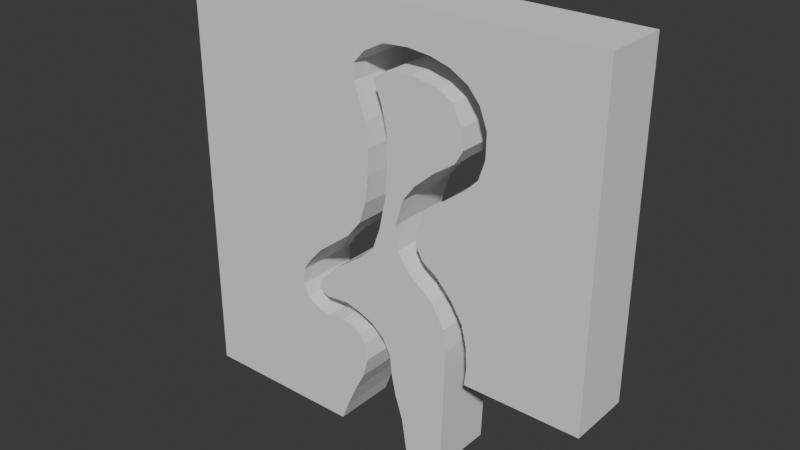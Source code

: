 # Source: PathCollider.blend  (saved by Blender 4.1.24; exported with 4.5.12 LTS)
import bpy
from mathutils import Matrix  # noqa: F401  (used for matrix-valued properties, if any)

bpy.ops.wm.read_factory_settings(use_empty=True)
scene = bpy.context.scene
scene.name = 'Scene'

# ---- collections
col_collection = bpy.data.collections.new('Collection'); scene.collection.children.link(col_collection)

# ---- world
world_world = bpy.data.worlds.new('World'); scene.world = world_world
world_world.use_nodes = True; world_world.node_tree.nodes.clear()
_N = world_world.node_tree.nodes; _L = world_world.node_tree.links
n0 = _N.new('ShaderNodeOutputWorld'); n0.name = 'World Output'; n0.location = (300, 300)
n1 = _N.new('ShaderNodeBackground'); n1.name = 'Background'; n1.location = (10, 300)
n1.inputs[0].default_value = (0.05088, 0.05088, 0.05088, 1.0)
_L.new(n1.outputs[0], n0.inputs[0])
n0.is_active_output = True
world_world.color = (0.05088, 0.05088, 0.05088)
world_world.use_sun_shadow = False
world_world.sun_shadow_jitter_overblur = 0.0

# ---- meshes
me_plane = bpy.data.meshes.new('Plane')
me_plane.from_pydata([(-1.0, -1.0, 0.0), (-1.0, 1.0, 0.0), (1.0, 1.0, 0.0), (-0.2153, -1.0, 0.0), (-1.0, 0.2549, 0.0), (-0.182, -0.9146, 0.0), (-0.134, -0.8076, 0.0), (-0.08602, -0.7152, 0.0), (-0.06017, -0.6229, 0.0), (-0.07746, -0.5473, 0.0), (-0.09972, -0.5043, 0.0), (-0.1324, -0.485, 0.0), (-0.2021, -0.4687, 0.0), (-0.2793, -0.4791, 0.0), (-0.349, -0.4642, 0.0), (-0.4054, -0.4286, 0.0), (-0.4277, -0.3722, 0.0), (-0.4232, -0.298, 0.0), (-0.3891, -0.2461, 0.0), (-0.3208, -0.1689, 0.0), (-0.2466, -0.111, 0.0), (-0.1561, -0.0413, 0.0), (-0.0923, 0.03736, 0.0), (-0.05817, 0.1383, 0.0), (-0.04333, 0.2644, 0.0), (1.0, -0.517, 0.0), (-0.03871, 0.3823, 0.0), (-0.05296, 0.4945, 0.0), (-0.08502, 0.5925, 0.0), (-0.1064, 0.6494, 0.0), (-0.1064, 0.7225, 0.0), (-0.05118, 0.7812, 0.0), (0.03964, 0.8293, 0.0), (0.1607, 0.8382, 0.0), (0.2658, 0.8275, 0.0), (0.3548, 0.8026, 0.0), (0.4368, 0.7563, 0.0), (0.4902, 0.694, 0.0), (0.5258, 0.6031, 0.0), (0.524, 0.491, 0.0), (0.4955, 0.4037, 0.0), (0.4368, 0.3431, 0.0), (0.3317, 0.2648, 0.0), (0.2516, 0.1953, 0.0), (0.207, 0.1063, 0.0), (0.207, 0.03329, 0.0), (0.2409, -0.02548, 0.0), (0.3121, -0.07178, 0.0), (0.3869, -0.1537, 0.0), (0.4403, -0.2392, 0.0), (0.4635, -0.3353, 0.0), (0.4688, -0.4422, 0.0), (0.4599, -0.517, 0.0), (-1.0, 0.2549, -0.2979), (-1.0, -1.0, -0.2979), (1.0, -0.517, -0.2979), (1.0, 1.0, -0.2979), (-1.0, 1.0, -0.2979), (-0.2153, -1.0, -0.2979), (-0.182, -0.9146, -0.2979), (-0.134, -0.8076, -0.2979), (-0.08602, -0.7152, -0.2979), (-0.06017, -0.6229, -0.2979), (-0.07746, -0.5473, -0.2979), (-0.09972, -0.5043, -0.2979), (-0.1324, -0.485, -0.2979), (-0.2021, -0.4687, -0.2979), (-0.2793, -0.4791, -0.2979), (-0.349, -0.4642, -0.2979), (-0.4054, -0.4286, -0.2979), (-0.4277, -0.3722, -0.2979), (-0.4232, -0.298, -0.2979), (-0.3891, -0.2461, -0.2979), (-0.3208, -0.1689, -0.2979), (-0.2466, -0.111, -0.2979), (-0.1561, -0.0413, -0.2979), (-0.0923, 0.03736, -0.2979), (-0.05817, 0.1383, -0.2979), (-0.04333, 0.2644, -0.2979), (-0.03871, 0.3823, -0.2979), (-0.05296, 0.4945, -0.2979), (-0.08502, 0.5925, -0.2979), (-0.1064, 0.6494, -0.2979), (-0.1064, 0.7225, -0.2979), (-0.05118, 0.7812, -0.2979), (0.03964, 0.8293, -0.2979), (0.1607, 0.8382, -0.2979), (0.2658, 0.8275, -0.2979), (0.3548, 0.8026, -0.2979), (0.4368, 0.7563, -0.2979), (0.4902, 0.694, -0.2979), (0.5258, 0.6031, -0.2979), (0.524, 0.491, -0.2979), (0.4955, 0.4037, -0.2979), (0.4368, 0.3431, -0.2979), (0.3317, 0.2648, -0.2979), (0.2516, 0.1953, -0.2979), (0.207, 0.1063, -0.2979), (0.207, 0.03329, -0.2979), (0.2409, -0.02548, -0.2979), (0.3121, -0.07178, -0.2979), (0.3869, -0.1537, -0.2979), (0.4403, -0.2392, -0.2979), (0.4635, -0.3353, -0.2979), (0.4688, -0.4422, -0.2979), (0.4599, -0.517, -0.2979)], [], [(0, 3, 5, 6, 7, 8, 9, 10, 11, 12, 13, 14, 15, 16, 17, 18, 19, 20, 21, 22, 23, 24, 4), (4, 24, 26, 27, 28, 29, 30, 31, 32, 33, 34, 35, 36, 37, 38, 39, 40, 41, 42, 43, 44, 45, 46, 47, 48, 49, 50, 51, 52, 25, 2, 1), (54, 53, 78, 77, 76, 75, 74, 73, 72, 71, 70, 69, 68, 67, 66, 65, 64, 63, 62, 61, 60, 59, 58), (53, 57, 56, 55, 105, 104, 103, 102, 101, 100, 99, 98, 97, 96, 95, 94, 93, 92, 91, 90, 89, 88, 87, 86, 85, 84, 83, 82, 81, 80, 79, 78), (41, 94, 95, 42), (15, 69, 70, 16), (42, 95, 96, 43), (16, 70, 71, 17), (43, 96, 97, 44), (17, 71, 72, 18), (44, 97, 98, 45), (18, 72, 73, 19), (45, 98, 99, 46), (19, 73, 74, 20), (46, 99, 100, 47), (20, 74, 75, 21), (47, 100, 101, 48), (21, 75, 76, 22), (48, 101, 102, 49), (22, 76, 77, 23), (49, 102, 103, 50), (23, 77, 78, 24), (50, 103, 104, 51), (51, 104, 105, 52), (24, 78, 79, 26), (4, 53, 54, 0), (52, 105, 55, 25), (26, 79, 80, 27), (25, 55, 56, 2), (27, 80, 81, 28), (2, 56, 57, 1), (28, 81, 82, 29), (0, 54, 58, 3), (29, 82, 83, 30), (1, 57, 53, 4), (30, 83, 84, 31), (3, 58, 59, 5), (31, 84, 85, 32), (5, 59, 60, 6), (32, 85, 86, 33), (6, 60, 61, 7), (33, 86, 87, 34), (7, 61, 62, 8), (34, 87, 88, 35), (8, 62, 63, 9), (35, 88, 89, 36), (9, 63, 64, 10), (36, 89, 90, 37), (10, 64, 65, 11), (37, 90, 91, 38), (11, 65, 66, 12), (38, 91, 92, 39), (12, 66, 67, 13), (39, 92, 93, 40), (13, 67, 68, 14), (40, 93, 94, 41), (14, 68, 69, 15)])
_uv = me_plane.uv_layers.new(name='UVMap')
_uv.uv.foreach_set('vector', [0.0, 0.0, 0.3924, 0.0, 0.409, 0.04268, 0.433, 0.09622, 0.457, 0.1424, 0.4699, 0.1885, 0.4613, 0.2263, 0.4501, 0.2478, 0.4338, 0.2575, 0.3989, 0.2657, 0.3604, 0.2605, 0.3255, 0.2679, 0.2973, 0.2857, 0.2862, 0.3139, 0.2884, 0.351, 0.3054, 0.377, 0.3396, 0.4155, 0.3767, 0.4445, 0.4219, 0.4794, 0.4538, 0.5187, 0.4709, 0.5691, 0.4783, 0.6322, 0.0, 0.6274, 0.0, 0.6274, 0.4783, 0.6322, 0.4806, 0.6912, 0.4735, 0.7473, 0.4575, 0.7962, 0.4468, 0.8247, 0.4468, 0.8612, 0.4744, 0.8906, 0.5198, 0.9147, 0.5804, 0.9191, 0.6329, 0.9138, 0.6774, 0.9013, 0.7184, 0.8781, 0.7451, 0.847, 0.7629, 0.8016, 0.762, 0.7455, 0.7478, 0.7018, 0.7184, 0.6716, 0.6658, 0.6324, 0.6258, 0.5977, 0.6035, 0.5531, 0.6035, 0.5166, 0.6204, 0.4873, 0.6561, 0.4641, 0.6935, 0.4232, 0.7202, 0.3804, 0.7317, 0.3323, 0.7344, 0.2789, 0.73, 0.2415, 1.0, 0.2415, 1.0, 1.0, 0.0, 1.0, 0.0, 0.0, 0.0, 0.6274, 0.4783, 0.6322, 0.4709, 0.5691, 0.4538, 0.5187, 0.4219, 0.4794, 0.3767, 0.4445, 0.3396, 0.4155, 0.3054, 0.377, 0.2884, 0.351, 0.2862, 0.3139, 0.2973, 0.2857, 0.3255, 0.2679, 0.3604, 0.2605, 0.3989, 0.2657, 0.4338, 0.2575, 0.4501, 0.2478, 0.4613, 0.2263, 0.4699, 0.1885, 0.457, 0.1424, 0.433, 0.09622, 0.409, 0.04268, 0.3924, 0.0, 0.0, 0.6274, 0.0, 1.0, 1.0, 1.0, 1.0, 0.2415, 0.73, 0.2415, 0.7344, 0.2789, 0.7317, 0.3323, 0.7202, 0.3804, 0.6935, 0.4232, 0.6561, 0.4641, 0.6204, 0.4873, 0.6035, 0.5166, 0.6035, 0.5531, 0.6258, 0.5977, 0.6658, 0.6324, 0.7184, 0.6716, 0.7478, 0.7018, 0.762, 0.7455, 0.7629, 0.8016, 0.7451, 0.847, 0.7184, 0.8781, 0.6774, 0.9013, 0.6329, 0.9138, 0.5804, 0.9191, 0.5198, 0.9147, 0.4744, 0.8906, 0.4468, 0.8612, 0.4468, 0.8247, 0.4575, 0.7962, 0.4735, 0.7473, 0.4806, 0.6912, 0.4783, 0.6322, 0.7184, 0.6716, 0.7184, 0.6716, 0.6658, 0.6324, 0.6658, 0.6324, 0.2973, 0.2857, 0.2973, 0.2857, 0.2862, 0.3139, 0.2862, 0.3139, 0.6658, 0.6324, 0.6658, 0.6324, 0.6258, 0.5977, 0.6258, 0.5977, 0.2862, 0.3139, 0.2862, 0.3139, 0.2884, 0.351, 0.2884, 0.351, 0.6258, 0.5977, 0.6258, 0.5977, 0.6035, 0.5531, 0.6035, 0.5531, 0.2884, 0.351, 0.2884, 0.351, 0.3054, 0.377, 0.3054, 0.377, 0.6035, 0.5531, 0.6035, 0.5531, 0.6035, 0.5166, 0.6035, 0.5166, 0.3054, 0.377, 0.3054, 0.377, 0.3396, 0.4155, 0.3396, 0.4155, 0.6035, 0.5166, 0.6035, 0.5166, 0.6204, 0.4873, 0.6204, 0.4873, 0.3396, 0.4155, 0.3396, 0.4155, 0.3767, 0.4445, 0.3767, 0.4445, 0.6204, 0.4873, 0.6204, 0.4873, 0.6561, 0.4641, 0.6561, 0.4641, 0.3767, 0.4445, 0.3767, 0.4445, 0.4219, 0.4794, 0.4219, 0.4794, 0.6561, 0.4641, 0.6561, 0.4641, 0.6935, 0.4232, 0.6935, 0.4232, 0.4219, 0.4794, 0.4219, 0.4794, 0.4538, 0.5187, 0.4538, 0.5187, 0.6935, 0.4232, 0.6935, 0.4232, 0.7202, 0.3804, 0.7202, 0.3804, 0.4538, 0.5187, 0.4538, 0.5187, 0.4709, 0.5691, 0.4709, 0.5691, 0.7202, 0.3804, 0.7202, 0.3804, 0.7317, 0.3323, 0.7317, 0.3323, 0.4709, 0.5691, 0.4709, 0.5691, 0.4783, 0.6322, 0.4783, 0.6322, 0.7317, 0.3323, 0.7317, 0.3323, 0.7344, 0.2789, 0.7344, 0.2789, 0.7344, 0.2789, 0.7344, 0.2789, 0.73, 0.2415, 0.73, 0.2415, 0.4783, 0.6322, 0.4783, 0.6322, 0.4806, 0.6912, 0.4806, 0.6912, 0.0, 0.6274, 0.0, 0.6274, 0.0, 0.0, 0.0, 0.0, 0.73, 0.2415, 0.73, 0.2415, 1.0, 0.2415, 1.0, 0.2415, 0.4806, 0.6912, 0.4806, 0.6912, 0.4735, 0.7473, 0.4735, 0.7473, 1.0, 0.2415, 1.0, 0.2415, 1.0, 1.0, 1.0, 1.0, 0.4735, 0.7473, 0.4735, 0.7473, 0.4575, 0.7962, 0.4575, 0.7962, 1.0, 1.0, 1.0, 1.0, 0.0, 1.0, 0.0, 1.0, 0.4575, 0.7962, 0.4575, 0.7962, 0.4468, 0.8247, 0.4468, 0.8247, 0.0, 0.0, 0.0, 0.0, 0.3924, 0.0, 0.3924, 0.0, 0.4468, 0.8247, 0.4468, 0.8247, 0.4468, 0.8612, 0.4468, 0.8612, 0.0, 1.0, 0.0, 1.0, 0.0, 0.6274, 0.0, 0.6274, 0.4468, 0.8612, 0.4468, 0.8612, 0.4744, 0.8906, 0.4744, 0.8906, 0.3924, 0.0, 0.3924, 0.0, 0.409, 0.04268, 0.409, 0.04268, 0.4744, 0.8906, 0.4744, 0.8906, 0.5198, 0.9147, 0.5198, 0.9147, 0.409, 0.04268, 0.409, 0.04268, 0.433, 0.09622, 0.433, 0.09622, 0.5198, 0.9147, 0.5198, 0.9147, 0.5804, 0.9191, 0.5804, 0.9191, 0.433, 0.09622, 0.433, 0.09622, 0.457, 0.1424, 0.457, 0.1424, 0.5804, 0.9191, 0.5804, 0.9191, 0.6329, 0.9138, 0.6329, 0.9138, 0.457, 0.1424, 0.457, 0.1424, 0.4699, 0.1885, 0.4699, 0.1885, 0.6329, 0.9138, 0.6329, 0.9138, 0.6774, 0.9013, 0.6774, 0.9013, 0.4699, 0.1885, 0.4699, 0.1885, 0.4613, 0.2263, 0.4613, 0.2263, 0.6774, 0.9013, 0.6774, 0.9013, 0.7184, 0.8781, 0.7184, 0.8781, 0.4613, 0.2263, 0.4613, 0.2263, 0.4501, 0.2478, 0.4501, 0.2478, 0.7184, 0.8781, 0.7184, 0.8781, 0.7451, 0.847, 0.7451, 0.847, 0.4501, 0.2478, 0.4501, 0.2478, 0.4338, 0.2575, 0.4338, 0.2575, 0.7451, 0.847, 0.7451, 0.847, 0.7629, 0.8016, 0.7629, 0.8016, 0.4338, 0.2575, 0.4338, 0.2575, 0.3989, 0.2657, 0.3989, 0.2657, 0.7629, 0.8016, 0.7629, 0.8016, 0.762, 0.7455, 0.762, 0.7455, 0.3989, 0.2657, 0.3989, 0.2657, 0.3604, 0.2605, 0.3604, 0.2605, 0.762, 0.7455, 0.762, 0.7455, 0.7478, 0.7018, 0.7478, 0.7018, 0.3604, 0.2605, 0.3604, 0.2605, 0.3255, 0.2679, 0.3255, 0.2679, 0.7478, 0.7018, 0.7478, 0.7018, 0.7184, 0.6716, 0.7184, 0.6716, 0.3255, 0.2679, 0.3255, 0.2679, 0.2973, 0.2857, 0.2973, 0.2857])
me_plane.update()
me_plane_003 = bpy.data.meshes.new('Plane.003')
me_plane_003.from_pydata([(0.16, -1.0, 0.0), (0.3459, -1.0, 0.0), (0.1365, -0.8479, 0.0), (0.16, -1.0, -0.2979), (0.3459, -1.0, -0.2979), (0.1365, -0.8479, -0.2979), (0.09805, -0.7303, -0.2979), (0.07882, -0.6363, -0.2979), (0.09805, -0.7303, 0.0), (0.07882, -0.6363, 0.0), (0.06814, -0.5423, 0.0), (0.03181, -0.4739, 0.0), (0.06814, -0.5423, -0.2979), (0.03181, -0.4739, -0.2979), (-0.03017, -0.4205, -0.2979), (-0.1092, -0.3884, -0.2979), (-0.03017, -0.4205, 0.0), (-0.1092, -0.3884, 0.0), (-0.1733, -0.3735, 0.0), (-0.2866, -0.3841, 0.0), (-0.1733, -0.3735, -0.2979), (-0.2866, -0.3841, -0.2979), (-0.3272, -0.3628, -0.2979), (-0.3187, -0.3115, -0.2979), (-0.3272, -0.3628, 0.0), (-0.3187, -0.3115, 0.0), (-0.231, -0.2217, 0.0), (-0.09641, -0.1277, 0.0), (-0.231, -0.2217, -0.2979), (-0.09641, -0.1277, -0.2979), (-0.01948, -0.05504, -0.2979), (0.01685, 0.0454, -0.2979), (-0.01948, -0.05504, 0.0), (0.01685, 0.0454, 0.0), (0.0489, 0.1971, 0.0), (0.05959, 0.351, 0.0), (0.0489, 0.1971, -0.2979), (0.05959, 0.351, -0.2979), (0.05745, 0.4771, -0.2979), (0.03181, 0.5861, -0.2979), (0.05745, 0.4771, 0.0), (0.03181, 0.5861, 0.0), (-0.006659, 0.6822, 0.0), (0.05959, 0.725, 0.0), (-0.006659, 0.6822, -0.2979), (0.05959, 0.725, -0.2979), (0.1771, 0.7356, -0.2979), (0.3075, 0.7121, -0.2979), (0.1771, 0.7356, 0.0), (0.3075, 0.7121, 0.0), (0.3694, 0.6737, 0.0), (0.4143, 0.5882, 0.0), (0.3694, 0.6737, -0.2979), (0.4143, 0.5882, -0.2979), (0.4229, 0.4984, -0.2979), (0.3865, 0.4365, -0.2979), (0.4229, 0.4984, 0.0), (0.3865, 0.4365, 0.0), (0.2947, 0.3745, 0.0), (0.1964, 0.289, 0.0), (0.2947, 0.3745, -0.2979), (0.1964, 0.289, -0.2979), (0.1365, 0.2099, -0.2979), (0.1023, 0.09027, -0.2979), (0.1365, 0.2099, 0.0), (0.1023, 0.09027, 0.0), (0.1109, -0.02299, 0.0), (0.1664, -0.09992, 0.0), (0.1109, -0.02299, -0.2979), (0.1664, -0.09992, -0.2979), (0.2904, -0.1982, -0.2979), (0.3502, -0.3008, -0.2979), (0.2904, -0.1982, 0.0), (0.3502, -0.3008, 0.0), (0.363, -0.3991, 0.0), (0.3609, -0.4995, 0.0), (0.363, -0.3991, -0.2979), (0.3609, -0.4995, -0.2979)], [], [(0, 3, 4, 1), (1, 75, 74, 73, 72, 67, 66, 65, 64, 59, 58, 57, 56, 51, 50, 49, 48, 43, 42, 41, 40, 35, 34, 33, 32, 27, 26, 25, 24, 19, 18, 17, 16, 11, 10, 9, 8, 2, 0), (2, 5, 3, 0), (4, 3, 5, 6, 7, 12, 13, 14, 15, 20, 21, 22, 23, 28, 29, 30, 31, 36, 37, 38, 39, 44, 45, 46, 47, 52, 53, 54, 55, 60, 61, 62, 63, 68, 69, 70, 71, 76, 77), (8, 6, 5, 2), (9, 7, 6, 8), (10, 12, 7, 9), (11, 13, 12, 10), (16, 14, 13, 11), (17, 15, 14, 16), (18, 20, 15, 17), (19, 21, 20, 18), (24, 22, 21, 19), (25, 23, 22, 24), (26, 28, 23, 25), (27, 29, 28, 26), (32, 30, 29, 27), (33, 31, 30, 32), (34, 36, 31, 33), (35, 37, 36, 34), (40, 38, 37, 35), (41, 39, 38, 40), (42, 44, 39, 41), (43, 45, 44, 42), (48, 46, 45, 43), (49, 47, 46, 48), (50, 52, 47, 49), (51, 53, 52, 50), (56, 54, 53, 51), (57, 55, 54, 56), (58, 60, 55, 57), (59, 61, 60, 58), (64, 62, 61, 59), (65, 63, 62, 64), (66, 68, 63, 65), (67, 69, 68, 66), (72, 70, 69, 67), (73, 71, 70, 72), (74, 76, 71, 73), (75, 77, 76, 74), (1, 4, 77, 75)])
_uv = me_plane_003.uv_layers.new(name='UVMap')
_uv.uv.foreach_set('vector', [0.58, 0.0, 0.58, 0.0, 0.673, 0.0, 0.673, 0.0, 0.673, 0.0, 0.6805, 0.2502, 0.6815, 0.3005, 0.6751, 0.3496, 0.6452, 0.4009, 0.5832, 0.45, 0.5554, 0.4885, 0.5512, 0.5451, 0.5683, 0.605, 0.5982, 0.6445, 0.6473, 0.6872, 0.6933, 0.7182, 0.7114, 0.7492, 0.7072, 0.7941, 0.6847, 0.8368, 0.6537, 0.8561, 0.5886, 0.8678, 0.5298, 0.8625, 0.4967, 0.8411, 0.5159, 0.793, 0.5287, 0.7385, 0.5298, 0.6755, 0.5245, 0.5986, 0.5084, 0.5227, 0.4903, 0.4725, 0.4518, 0.4362, 0.3845, 0.3891, 0.3407, 0.3443, 0.3364, 0.3186, 0.3567, 0.3079, 0.4133, 0.3133, 0.4454, 0.3058, 0.4849, 0.2898, 0.5159, 0.2631, 0.5341, 0.2289, 0.5394, 0.1818, 0.549, 0.1348, 0.5683, 0.07607, 0.58, 0.0, 0.5683, 0.07607, 0.5683, 0.07607, 0.58, 0.0, 0.58, 0.0, 0.673, 0.0, 0.58, 0.0, 0.5683, 0.07607, 0.549, 0.1348, 0.5394, 0.1818, 0.5341, 0.2289, 0.5159, 0.2631, 0.4849, 0.2898, 0.4454, 0.3058, 0.4133, 0.3133, 0.3567, 0.3079, 0.3364, 0.3186, 0.3407, 0.3443, 0.3845, 0.3891, 0.4518, 0.4362, 0.4903, 0.4725, 0.5084, 0.5227, 0.5245, 0.5986, 0.5298, 0.6755, 0.5287, 0.7385, 0.5159, 0.793, 0.4967, 0.8411, 0.5298, 0.8625, 0.5886, 0.8678, 0.6537, 0.8561, 0.6847, 0.8368, 0.7072, 0.7941, 0.7114, 0.7492, 0.6933, 0.7182, 0.6473, 0.6872, 0.5982, 0.6445, 0.5683, 0.605, 0.5512, 0.5451, 0.5554, 0.4885, 0.5832, 0.45, 0.6452, 0.4009, 0.6751, 0.3496, 0.6815, 0.3005, 0.6805, 0.2502, 0.549, 0.1348, 0.549, 0.1348, 0.5683, 0.07607, 0.5683, 0.07607, 0.5394, 0.1818, 0.5394, 0.1818, 0.549, 0.1348, 0.549, 0.1348, 0.5341, 0.2289, 0.5341, 0.2289, 0.5394, 0.1818, 0.5394, 0.1818, 0.5159, 0.2631, 0.5159, 0.2631, 0.5341, 0.2289, 0.5341, 0.2289, 0.4849, 0.2898, 0.4849, 0.2898, 0.5159, 0.2631, 0.5159, 0.2631, 0.4454, 0.3058, 0.4454, 0.3058, 0.4849, 0.2898, 0.4849, 0.2898, 0.4133, 0.3133, 0.4133, 0.3133, 0.4454, 0.3058, 0.4454, 0.3058, 0.3567, 0.3079, 0.3567, 0.3079, 0.4133, 0.3133, 0.4133, 0.3133, 0.3364, 0.3186, 0.3364, 0.3186, 0.3567, 0.3079, 0.3567, 0.3079, 0.3407, 0.3443, 0.3407, 0.3443, 0.3364, 0.3186, 0.3364, 0.3186, 0.3845, 0.3891, 0.3845, 0.3891, 0.3407, 0.3443, 0.3407, 0.3443, 0.4518, 0.4362, 0.4518, 0.4362, 0.3845, 0.3891, 0.3845, 0.3891, 0.4903, 0.4725, 0.4903, 0.4725, 0.4518, 0.4362, 0.4518, 0.4362, 0.5084, 0.5227, 0.5084, 0.5227, 0.4903, 0.4725, 0.4903, 0.4725, 0.5245, 0.5986, 0.5245, 0.5986, 0.5084, 0.5227, 0.5084, 0.5227, 0.5298, 0.6755, 0.5298, 0.6755, 0.5245, 0.5986, 0.5245, 0.5986, 0.5287, 0.7385, 0.5287, 0.7385, 0.5298, 0.6755, 0.5298, 0.6755, 0.5159, 0.793, 0.5159, 0.793, 0.5287, 0.7385, 0.5287, 0.7385, 0.4967, 0.8411, 0.4967, 0.8411, 0.5159, 0.793, 0.5159, 0.793, 0.5298, 0.8625, 0.5298, 0.8625, 0.4967, 0.8411, 0.4967, 0.8411, 0.5886, 0.8678, 0.5886, 0.8678, 0.5298, 0.8625, 0.5298, 0.8625, 0.6537, 0.8561, 0.6537, 0.8561, 0.5886, 0.8678, 0.5886, 0.8678, 0.6847, 0.8368, 0.6847, 0.8368, 0.6537, 0.8561, 0.6537, 0.8561, 0.7072, 0.7941, 0.7072, 0.7941, 0.6847, 0.8368, 0.6847, 0.8368, 0.7114, 0.7492, 0.7114, 0.7492, 0.7072, 0.7941, 0.7072, 0.7941, 0.6933, 0.7182, 0.6933, 0.7182, 0.7114, 0.7492, 0.7114, 0.7492, 0.6473, 0.6872, 0.6473, 0.6872, 0.6933, 0.7182, 0.6933, 0.7182, 0.5982, 0.6445, 0.5982, 0.6445, 0.6473, 0.6872, 0.6473, 0.6872, 0.5683, 0.605, 0.5683, 0.605, 0.5982, 0.6445, 0.5982, 0.6445, 0.5512, 0.5451, 0.5512, 0.5451, 0.5683, 0.605, 0.5683, 0.605, 0.5554, 0.4885, 0.5554, 0.4885, 0.5512, 0.5451, 0.5512, 0.5451, 0.5832, 0.45, 0.5832, 0.45, 0.5554, 0.4885, 0.5554, 0.4885, 0.6452, 0.4009, 0.6452, 0.4009, 0.5832, 0.45, 0.5832, 0.45, 0.6751, 0.3496, 0.6751, 0.3496, 0.6452, 0.4009, 0.6452, 0.4009, 0.6815, 0.3005, 0.6815, 0.3005, 0.6751, 0.3496, 0.6751, 0.3496, 0.6805, 0.2502, 0.6805, 0.2502, 0.6815, 0.3005, 0.6815, 0.3005, 0.673, 0.0, 0.673, 0.0, 0.6805, 0.2502, 0.6805, 0.2502])
me_plane_003.update()

# ---- objects
ob_plane = bpy.data.objects.new('Plane', me_plane)
ob_plane_002 = bpy.data.objects.new('Plane.002', me_plane_003)

# ---- transforms, parenting, visibility, modifiers, constraints
ob_plane.location = (0.0, 0.08914, 0.0)
ob_plane.rotation_euler = (1.571, -0.0, 0.0)
ob_plane.scale = (1.777, 1.777, 1.777)
ob_plane_002.location = (0.0, 0.08914, 0.0)
ob_plane_002.rotation_euler = (1.571, -0.0, 0.0)
ob_plane_002.scale = (1.777, 1.777, 1.777)

# ---- collection membership
col_collection.objects.link(ob_plane)
col_collection.objects.link(ob_plane_002)

# ---- scene / render settings (as saved in the file)
scene.frame_start = 1; scene.frame_end = 250; scene.frame_set(1)
scene.render.engine = 'BLENDER_EEVEE_NEXT'
scene.cycles.sampling_pattern = 'TABULATED_SOBOL'
scene.eevee.ray_tracing_options.trace_max_roughness = 0.0
bpy.context.view_layer.update()

# ---- added for rendering (the .blend has no active camera and no usable light): camera, sun
cam_auto = bpy.data.cameras.new('AutoCamera')
cam_auto.lens = 50.0
cam_auto.sensor_width = 36.0
cam_auto.clip_end = 1000.0
ob_auto_camera = bpy.data.objects.new('AutoCamera', cam_auto)
scene.collection.objects.link(ob_auto_camera)
ob_auto_camera.location = (4.67678, -5.25829, 3.74143)
ob_auto_camera.rotation_euler = (1.09748, -7.21219e-08, 0.694738)
scene.camera = ob_auto_camera
light_auto_sun = bpy.data.lights.new('AutoSun', 'SUN')
light_auto_sun.energy = 3.0
light_auto_sun.angle = 0.0523599
ob_auto_sun = bpy.data.objects.new('AutoSun', light_auto_sun)
scene.collection.objects.link(ob_auto_sun)
ob_auto_sun.rotation_euler = (0.872665, 0.174533, 0.523599)
bpy.context.view_layer.update()
